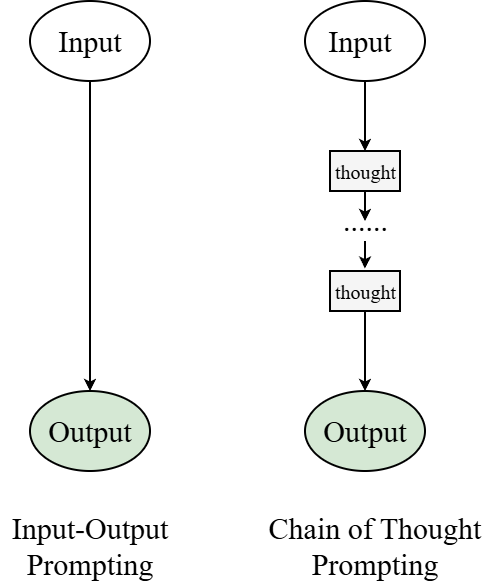

The diagram above was exported from draw.io. Its source (the exported page's mxGraphModel, read from the mxfile embedded in the PNG):
<mxGraphModel dx="1285" dy="767" grid="1" gridSize="10" guides="1" tooltips="1" connect="1" arrows="1" fold="1" page="1" pageScale="1" pageWidth="1169" pageHeight="827" math="0" shadow="0">
  <root>
    <mxCell id="0" />
    <mxCell id="1" parent="0" />
    <mxCell id="2dtk6CGnnjeQtHjram9u-5" edge="1" parent="1" source="2dtk6CGnnjeQtHjram9u-1" style="edgeStyle=orthogonalEdgeStyle;rounded=0;orthogonalLoop=1;jettySize=auto;html=1;exitX=0.5;exitY=1;exitDx=0;exitDy=0;entryX=0.5;entryY=0;entryDx=0;entryDy=0;strokeWidth=2;" target="2dtk6CGnnjeQtHjram9u-3">
      <mxGeometry relative="1" as="geometry" />
    </mxCell>
    <mxCell id="2dtk6CGnnjeQtHjram9u-1" parent="1" style="ellipse;whiteSpace=wrap;html=1;strokeWidth=2;" value="" vertex="1">
      <mxGeometry height="80" width="120" x="160" y="90" as="geometry" />
    </mxCell>
    <mxCell id="2dtk6CGnnjeQtHjram9u-20" edge="1" parent="1" source="2dtk6CGnnjeQtHjram9u-2" style="edgeStyle=orthogonalEdgeStyle;rounded=0;orthogonalLoop=1;jettySize=auto;html=1;entryX=0.5;entryY=0;entryDx=0;entryDy=0;strokeWidth=2;" target="2dtk6CGnnjeQtHjram9u-11">
      <mxGeometry relative="1" as="geometry" />
    </mxCell>
    <mxCell id="2dtk6CGnnjeQtHjram9u-2" parent="1" style="ellipse;whiteSpace=wrap;html=1;strokeWidth=2;" value="" vertex="1">
      <mxGeometry height="80" width="120" x="435" y="90" as="geometry" />
    </mxCell>
    <mxCell id="2dtk6CGnnjeQtHjram9u-3" parent="1" style="ellipse;whiteSpace=wrap;html=1;strokeWidth=2;fillColor=#d5e8d4;strokeColor=#000000;" value="" vertex="1">
      <mxGeometry height="80" width="120" x="160" y="480" as="geometry" />
    </mxCell>
    <mxCell id="2dtk6CGnnjeQtHjram9u-6" parent="1" style="text;html=1;whiteSpace=wrap;strokeColor=none;fillColor=none;align=center;verticalAlign=middle;rounded=0;" value="&lt;font face=&quot;Times New Roman&quot; style=&quot;font-size: 30px;&quot;&gt;Input&lt;/font&gt;" vertex="1">
      <mxGeometry height="30" width="60" x="190" y="115" as="geometry" />
    </mxCell>
    <mxCell id="2dtk6CGnnjeQtHjram9u-7" parent="1" style="text;html=1;whiteSpace=wrap;strokeColor=none;fillColor=none;align=center;verticalAlign=middle;rounded=0;" value="&lt;font face=&quot;Times New Roman&quot; style=&quot;font-size: 30px;&quot;&gt;Input&lt;/font&gt;" vertex="1">
      <mxGeometry height="30" width="60" x="460" y="115" as="geometry" />
    </mxCell>
    <mxCell id="2dtk6CGnnjeQtHjram9u-8" parent="1" style="text;html=1;whiteSpace=wrap;strokeColor=none;fillColor=none;align=center;verticalAlign=middle;rounded=0;" value="&lt;font face=&quot;Times New Roman&quot;&gt;&lt;span style=&quot;font-size: 30px;&quot;&gt;Output&lt;/span&gt;&lt;/font&gt;" vertex="1">
      <mxGeometry height="30" width="100" x="170" y="505" as="geometry" />
    </mxCell>
    <mxCell id="2dtk6CGnnjeQtHjram9u-13" connectable="0" parent="1" style="group;strokeWidth=2;" value="" vertex="1">
      <mxGeometry height="40" width="70" x="460" y="240" as="geometry" />
    </mxCell>
    <mxCell id="2dtk6CGnnjeQtHjram9u-11" parent="2dtk6CGnnjeQtHjram9u-13" style="rounded=0;whiteSpace=wrap;html=1;fillColor=#f5f5f5;fontColor=#333333;strokeColor=#000000;strokeWidth=2;" value="" vertex="1">
      <mxGeometry height="40" width="70" as="geometry" />
    </mxCell>
    <mxCell id="2dtk6CGnnjeQtHjram9u-12" parent="2dtk6CGnnjeQtHjram9u-13" style="text;html=1;whiteSpace=wrap;strokeColor=none;fillColor=none;align=center;verticalAlign=middle;rounded=0;" value="&lt;font face=&quot;Times New Roman&quot; style=&quot;font-size: 20px;&quot;&gt;thought&lt;/font&gt;" vertex="1">
      <mxGeometry height="25" width="65" x="2.5" y="7.5" as="geometry" />
    </mxCell>
    <mxCell id="2dtk6CGnnjeQtHjram9u-16" connectable="0" parent="1" style="group;strokeWidth=2;" value="" vertex="1">
      <mxGeometry height="40" width="70" x="460" y="360" as="geometry" />
    </mxCell>
    <mxCell id="2dtk6CGnnjeQtHjram9u-17" parent="2dtk6CGnnjeQtHjram9u-16" style="rounded=0;whiteSpace=wrap;html=1;fillColor=#f5f5f5;fontColor=#333333;strokeColor=#000000;strokeWidth=2;" value="" vertex="1">
      <mxGeometry height="40" width="70" as="geometry" />
    </mxCell>
    <mxCell id="2dtk6CGnnjeQtHjram9u-18" parent="2dtk6CGnnjeQtHjram9u-16" style="text;html=1;whiteSpace=wrap;strokeColor=none;fillColor=none;align=center;verticalAlign=middle;rounded=0;" value="&lt;font face=&quot;Times New Roman&quot; style=&quot;font-size: 20px;&quot;&gt;thought&lt;/font&gt;" vertex="1">
      <mxGeometry height="25" width="65" x="2.5" y="7.5" as="geometry" />
    </mxCell>
    <mxCell id="2dtk6CGnnjeQtHjram9u-21" connectable="0" parent="1" style="group" value="" vertex="1">
      <mxGeometry height="80" width="120" x="435" y="480" as="geometry" />
    </mxCell>
    <mxCell id="2dtk6CGnnjeQtHjram9u-4" parent="2dtk6CGnnjeQtHjram9u-21" style="ellipse;whiteSpace=wrap;html=1;strokeWidth=2;fillColor=#d5e8d4;strokeColor=#000000;" value="" vertex="1">
      <mxGeometry height="80" width="120" as="geometry" />
    </mxCell>
    <mxCell id="2dtk6CGnnjeQtHjram9u-9" parent="2dtk6CGnnjeQtHjram9u-21" style="text;html=1;whiteSpace=wrap;strokeColor=none;fillColor=none;align=center;verticalAlign=middle;rounded=0;" value="&lt;font face=&quot;Times New Roman&quot;&gt;&lt;span style=&quot;font-size: 30px;&quot;&gt;Output&lt;/span&gt;&lt;/font&gt;" vertex="1">
      <mxGeometry height="30" width="100" x="10" y="25" as="geometry" />
    </mxCell>
    <mxCell id="2dtk6CGnnjeQtHjram9u-22" parent="1" style="text;html=1;whiteSpace=wrap;strokeColor=none;fillColor=none;align=center;verticalAlign=bottom;rounded=0;" value="&lt;font face=&quot;Times New Roman&quot; style=&quot;font-size: 30px;&quot;&gt;......&lt;/font&gt;" vertex="1">
      <mxGeometry height="20" width="55" x="467.5" y="310" as="geometry" />
    </mxCell>
    <mxCell id="2dtk6CGnnjeQtHjram9u-26" edge="1" parent="1" source="2dtk6CGnnjeQtHjram9u-11" style="edgeStyle=orthogonalEdgeStyle;rounded=0;orthogonalLoop=1;jettySize=auto;html=1;strokeWidth=2;" target="2dtk6CGnnjeQtHjram9u-22">
      <mxGeometry relative="1" as="geometry" />
    </mxCell>
    <mxCell id="2dtk6CGnnjeQtHjram9u-27" edge="1" parent="1" source="2dtk6CGnnjeQtHjram9u-22" style="edgeStyle=orthogonalEdgeStyle;rounded=0;orthogonalLoop=1;jettySize=auto;html=1;entryX=0.499;entryY=-0.062;entryDx=0;entryDy=0;entryPerimeter=0;strokeWidth=2;" target="2dtk6CGnnjeQtHjram9u-17">
      <mxGeometry relative="1" as="geometry" />
    </mxCell>
    <mxCell id="2dtk6CGnnjeQtHjram9u-29" edge="1" parent="1" source="2dtk6CGnnjeQtHjram9u-17" style="edgeStyle=orthogonalEdgeStyle;rounded=0;orthogonalLoop=1;jettySize=auto;html=1;entryX=0.5;entryY=0;entryDx=0;entryDy=0;strokeWidth=2;" target="2dtk6CGnnjeQtHjram9u-4">
      <mxGeometry relative="1" as="geometry" />
    </mxCell>
    <mxCell id="2dtk6CGnnjeQtHjram9u-31" parent="1" style="text;html=1;whiteSpace=wrap;strokeColor=none;fillColor=none;align=center;verticalAlign=middle;rounded=0;" value="&lt;font face=&quot;Times New Roman&quot;&gt;&lt;span style=&quot;font-size: 30px;&quot;&gt;Input-Output Prompting&lt;/span&gt;&lt;/font&gt;" vertex="1">
      <mxGeometry height="70" width="180" x="130" y="600" as="geometry" />
    </mxCell>
    <mxCell id="2dtk6CGnnjeQtHjram9u-32" parent="1" style="text;html=1;whiteSpace=wrap;strokeColor=none;fillColor=none;align=center;verticalAlign=middle;rounded=0;" value="&lt;font face=&quot;Times New Roman&quot;&gt;&lt;span style=&quot;font-size: 30px;&quot;&gt;Chain of Thought Prompting&lt;/span&gt;&lt;/font&gt;" vertex="1">
      <mxGeometry height="70" width="230" x="390" y="600" as="geometry" />
    </mxCell>
  </root>
</mxGraphModel>